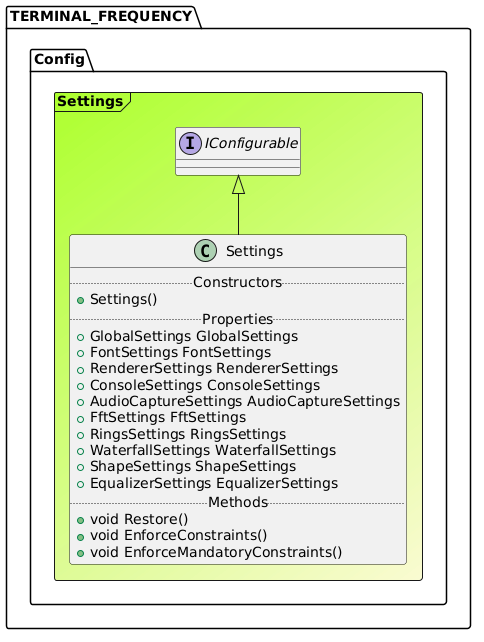

The diagram above was rendered by PlantUML. Its source (embedded in the PNG):
@startuml

Frame TERMINAL_FREQUENCY.Config.Settings #GreenYellow/LightGoldenRodYellow{
interface "IConfigurable" as IConfigurable
class Settings extends IConfigurable{
.. Constructors ..
+Settings()
.. Properties ..
+ GlobalSettings GlobalSettings
+ FontSettings FontSettings
+ RendererSettings RendererSettings
+ ConsoleSettings ConsoleSettings
+ AudioCaptureSettings AudioCaptureSettings
+ FftSettings FftSettings
+ RingsSettings RingsSettings
+ WaterfallSettings WaterfallSettings
+ ShapeSettings ShapeSettings
+ EqualizerSettings EqualizerSettings
.. Methods ..
+void Restore()
+void EnforceConstraints()
+void EnforceMandatoryConstraints()
}
}
@enduml